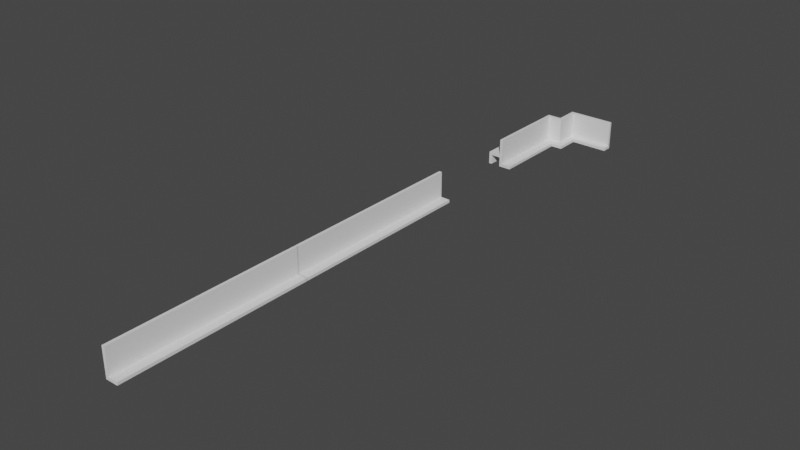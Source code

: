 # Source: ShowerFix.blend  (saved by Blender 2.82.7; exported with 4.5.12 LTS)
import bpy
from mathutils import Matrix  # noqa: F401  (used for matrix-valued properties, if any)

bpy.ops.wm.read_factory_settings(use_empty=True)
scene = bpy.context.scene
scene.name = 'Scene'

# ---- collections
col_collection = bpy.data.collections.new('Collection'); scene.collection.children.link(col_collection)

# ---- world
world_world = bpy.data.worlds.new('World'); scene.world = world_world
world_world.use_nodes = True; world_world.node_tree.nodes.clear()
_N = world_world.node_tree.nodes; _L = world_world.node_tree.links
n0 = _N.new('ShaderNodeOutputWorld'); n0.name = 'World Output'; n0.location = (300, 300)
n1 = _N.new('ShaderNodeBackground'); n1.name = 'Background'; n1.location = (10, 300)
n1.inputs[0].default_value = (0.05088, 0.05088, 0.05088, 1.0)
_L.new(n1.outputs[0], n0.inputs[0])
n0.is_active_output = True
world_world.color = (0.05088, 0.05088, 0.05088)
world_world.use_sun_shadow = False
world_world.sun_shadow_jitter_overblur = 0.0

# ---- meshes
me_cube = bpy.data.meshes.new('Cube')
me_cube.from_pydata([(-14.2, 1.788e-05, -11.2), (-14.2, 240.0, -11.2), (17.0, 1.788e-05, -11.2), (17.0, 240.0, -11.2), (-14.2, 1.788e-05, 4.4), (-14.2, 240.0, 4.4), (17.0, 240.0, -7.6), (17.0, 1.788e-05, -7.6), (1.4, 240.0, -11.2), (-10.6, 240.0, -11.2), (1.4, 240.0, 24.8), (5.0, 240.0, 24.8), (-10.6, 1.788e-05, -11.2), (1.4, 1.788e-05, -11.2), (5.0, 1.788e-05, 24.8), (1.4, 1.788e-05, 24.8), (5.0, 1.788e-05, -7.6), (1.4, 1.788e-05, 0.8), (-10.6, 1.788e-05, 0.8), (1.4, 1.788e-05, 4.4), (5.0, 240.0, -7.6), (-10.6, 240.0, 0.8), (1.4, 240.0, 0.8), (1.4, 240.0, 4.4)], [], [(0, 4, 5, 1), (10, 15, 14, 11), (3, 6, 7, 2), (1, 9, 12, 0), (3, 2, 13, 8), (17, 18, 21, 22), (5, 4, 19, 23), (23, 19, 15, 10), (20, 11, 14, 16), (7, 6, 20, 16), (9, 21, 18, 12), (8, 13, 17, 22)])
_uv = me_cube.uv_layers.new(name='UVMap')
_uv.uv.foreach_set('vector', [0.375, 0.0, 0.4833, 0.0, 0.4833, 0.25, 0.375, 0.25, 0.75, 0.5, 0.75, 0.75, 0.7212, 0.75, 0.7212, 0.5, 0.375, 0.5, 0.4, 0.5, 0.4, 0.75, 0.375, 0.75, 0.125, 0.5, 0.1538, 0.5, 0.1538, 0.75, 0.125, 0.75, 0.375, 0.5, 0.375, 0.75, 0.25, 0.75, 0.25, 0.5, 0.4583, 0.875, 0.4583, 0.9712, 0.4583, 0.2788, 0.4583, 0.375, 0.4833, 0.25, 0.4833, 1.0, 0.4833, 0.875, 0.4833, 0.375, 0.4833, 0.375, 0.4833, 0.875, 0.625, 0.875, 0.75, 0.5, 0.4, 0.4038, 0.7212, 0.5, 0.625, 0.8462, 0.4, 0.8462, 0.4, 0.75, 0.4, 0.5, 0.4, 0.4038, 0.4, 0.8462, 0.1538, 0.5, 0.4583, 0.2788, 0.4583, 0.9712, 0.1538, 0.75, 0.25, 0.5, 0.25, 0.75, 0.4583, 0.875, 0.4583, 0.375])
me_cube.use_remesh_fix_poles = True
me_cube.use_remesh_preserve_attributes = False
me_cube.use_mirror_vertex_groups = False
me_cube.update()
me_cube_007 = bpy.data.meshes.new('Cube.007')
me_cube_007.from_pydata([(17.0, 240.0, -11.2), (17.0, 240.0, -7.6), (1.4, 240.0, -11.2), (5.0, 240.0, 24.8), (5.0, 240.0, -7.6), (1.4, 240.0, 4.4), (-14.2, 240.0, -11.2), (-14.2, 350.0, -11.2), (1.4, 350.0, 0.8), (1.4, 240.0, 0.8), (-10.6, 350.0, 0.8), (-10.6, 350.0, -11.2), (-10.6, 240.0, 0.8), (-10.6, 240.0, -11.2), (1.4, 350.0, 4.4), (1.4, 240.0, 24.8), (-14.2, 240.0, 4.4), (-14.2, 350.0, 4.4), (5.0, 346.4, 24.8), (5.0, 346.4, -7.6), (22.84, 346.4, -7.6), (22.84, 346.4, 24.8), (22.84, 375.6, -7.6), (22.84, 375.6, 24.8), (19.24, 379.2, 24.8), (19.24, 379.2, -11.2), (78.04, 379.2, 24.8), (78.04, 379.2, -11.2), (78.04, 375.6, -7.6), (78.04, 375.6, 24.8), (78.04, 367.2, -7.6), (78.04, 367.2, -11.2), (17.0, 336.8, -7.6), (31.24, 336.8, -7.6), (31.24, 336.8, -11.2), (31.24, 367.2, -7.6), (31.24, 367.2, -11.2), (17.0, 336.8, -11.2), (19.24, 350.0, -11.2), (1.4, 350.0, -11.2), (19.24, 350.0, 24.8), (1.4, 350.0, 24.8)], [], [(15, 5, 16, 6, 13, 12, 9, 2, 0, 1, 4, 3), (7, 11, 13, 6), (5, 14, 17, 16), (10, 12, 13, 11), (19, 20, 21, 18), (14, 5, 15, 41), (8, 9, 12, 10), (1, 32, 33, 35, 30, 28, 22, 20, 19, 4), (4, 19, 18, 3), (21, 20, 22, 23), (6, 16, 17, 7), (9, 8, 39, 2), (23, 22, 28, 29), (31, 30, 35, 36), (34, 36, 35, 33), (24, 25, 38, 40), (15, 3, 18, 21, 23, 29, 26, 24, 40, 41), (0, 37, 32, 1), (32, 37, 34, 33), (39, 38, 25, 27, 31, 36, 34, 37, 0, 2), (27, 25, 24, 26), (28, 30, 31, 27, 26, 29), (38, 39, 41, 40), (17, 14, 8, 10, 11, 7)])
_uv = me_cube_007.uv_layers.new(name='UVMap')
_uv.uv.foreach_set('vector', [0.625, 0.375, 0.4833, 0.375, 0.4833, 0.25, 0.375, 0.25, 0.375, 0.2788, 0.4583, 0.2788, 0.4583, 0.375, 0.375, 0.375, 0.375, 0.5, 0.4, 0.5, 0.4, 0.4038, 0.625, 0.4038, 0.125, 0.5, 0.1339, 0.5, 0.1339, 0.75, 0.125, 0.75, 0.375, 0.6937, 0.375, 0.5562, 0.2125, 0.5562, 0.2125, 0.6938, 0.625, 0.1937, 0.625, 0.05625, 0.5, 0.05625, 0.5, 0.1937, 0.375, 0.1889, 0.375, 0.1889, 0.51, 0.1889, 0.51, 0.1889, 0.375, 0.5562, 0.375, 0.6937, 0.5875, 0.6938, 0.5875, 0.5562, 0.625, 0.5562, 0.625, 0.6937, 0.875, 0.6937, 0.875, 0.5562, 0.4, 0.9226, 0.0, 0.0, 0.375, 0.1889, 0.0, 0.0, 0.375, 0.1889, 0.375, 0.1889, 0.375, 0.1889, 0.375, 0.1889, 0.375, 0.1889, 0.375, 0.05625, 0.375, 0.05625, 0.375, 0.1889, 0.51, 0.1889, 0.51, 0.05625, 0.51, 0.1889, 0.375, 0.1889, 0.375, 0.1889, 0.51, 0.1889, 0.375, 0.0, 0.4833, 0.0, 0.4833, 0.25, 0.375, 0.25, 0.625, 0.6937, 0.625, 0.5562, 0.5, 0.5562, 0.5, 0.6938, 0.51, 0.1889, 0.375, 0.1889, 0.375, 0.1889, 0.51, 0.1889, 0.4064, 0.1889, 0.375, 0.1889, 0.0, 0.0, 0.0, 0.0, 0.4064, 0.1889, 0.0, 0.0, 0.0, 0.0, 0.375, 0.1889, 0.625, 0.2976, 0.375, 0.3274, 0.0, 0.0, 0.625, 0.2976, 0.5875, 0.6938, 0.51, 0.05625, 0.51, 0.1889, 0.51, 0.1889, 0.51, 0.1889, 0.51, 0.1889, 0.625, 0.2976, 0.625, 0.2976, 0.625, 0.2976, 0.5875, 0.5562, 0.375, 0.9226, 0.0, 0.0, 0.0, 0.0, 0.4, 0.9226, 0.0, 0.0, 0.0, 0.0, 0.4064, 0.1889, 0.375, 0.1889, 0.5, 0.5562, 0.0, 0.0, 0.375, 0.3274, 0.0, 0.0, 0.4064, 0.1889, 0.0, 0.0, 0.4064, 0.1889, 0.0, 0.0, 0.375, 0.9226, 0.5, 0.6938, 0.0, 0.0, 0.375, 0.3274, 0.625, 0.2976, 0.625, 0.2976, 0.375, 0.1889, 0.375, 0.1889, 0.4064, 0.1889, 0.0, 0.0, 0.625, 0.2976, 0.51, 0.1889, 0.0, 0.0, 0.0, 0.0, 0.0, 0.0, 0.625, 0.2976, 0.2125, 0.5562, 0.375, 0.5562, 0.625, 0.5562, 0.875, 0.5562, 0.5, 0.1937, 0.125, 0.5])
me_cube_007.use_remesh_fix_poles = True
me_cube_007.use_remesh_preserve_attributes = False
me_cube_007.use_mirror_vertex_groups = False
me_cube_007.update()
me_cube_008 = bpy.data.meshes.new('Cube.008')
me_cube_008.from_pydata([(-14.2, -0.01994, -11.2), (17.0, -240.0, -11.2), (17.0, -0.01994, -11.2), (-14.2, -0.01994, 4.4), (17.0, -0.01994, -7.6), (17.0, -240.0, -7.6), (1.4, -0.01994, -11.2), (-10.6, -0.01994, -11.2), (1.4, -0.01994, 24.8), (5.0, -0.01994, 24.8), (1.4, -240.0, -11.2), (5.0, -240.0, 24.8), (1.4, -240.0, 24.8), (5.0, -240.0, -7.6), (5.0, -0.01994, -7.6), (-10.6, -0.01994, 0.8), (1.4, -0.01994, 0.8), (1.4, -0.01994, 4.4), (-14.2, -216.0, -11.2), (-14.2, -216.0, 4.4), (-10.6, -216.0, -11.2), (1.4, -216.0, 0.8), (-10.6, -216.0, 0.8), (1.4, -216.0, 4.4), (-14.2, 1.788e-05, -11.2), (17.0, 1.788e-05, -11.2), (-14.2, 1.788e-05, 4.4), (17.0, 1.788e-05, -7.6), (-10.6, 1.788e-05, -11.2), (1.4, 1.788e-05, -11.2), (5.0, 1.788e-05, 24.8), (1.4, 1.788e-05, 24.8), (5.0, 1.788e-05, -7.6), (1.4, 1.788e-05, 0.8), (-10.6, 1.788e-05, 0.8), (1.4, 1.788e-05, 4.4)], [], [(8, 9, 14, 4, 2, 6, 16, 15, 7, 0, 3, 17), (23, 21, 16, 6, 10, 12, 8, 17), (7, 20, 18, 0), (1, 10, 6, 2), (4, 14, 13, 5), (3, 19, 23, 17), (9, 11, 13, 14), (22, 15, 16, 21), (22, 20, 7, 15), (8, 12, 11, 9), (4, 5, 1, 2), (11, 12, 10, 1, 5, 13), (20, 22, 21, 23, 19, 18), (19, 3, 0, 18), (30, 31, 35, 26, 24, 28, 34, 33, 29, 25, 27, 32)])
_uv = me_cube_008.uv_layers.new(name='UVMap')
_uv.uv.foreach_set('vector', [0.625, 0.375, 0.625, 0.4038, 0.4, 0.4038, 0.4, 0.5, 0.375, 0.5, 0.375, 0.375, 0.4583, 0.375, 0.4583, 0.2788, 0.375, 0.2788, 0.375, 0.25, 0.4833, 0.25, 0.4833, 0.375, 0.4833, 0.825, 0.4583, 0.825, 0.4583, 0.375, 0.25, 0.5, 0.25, 0.75, 0.625, 0.875, 0.75, 0.5, 0.4833, 0.375, 0.1538, 0.5, 0.1538, 0.725, 0.125, 0.725, 0.125, 0.5, 0.375, 0.75, 0.25, 0.75, 0.25, 0.5, 0.375, 0.5, 0.4, 0.5, 0.4, 0.4038, 0.4, 0.8462, 0.4, 0.75, 0.4833, 0.25, 0.4833, 0.925, 0.4833, 0.825, 0.4833, 0.375, 0.7212, 0.5, 0.625, 0.8462, 0.4, 0.8462, 0.4, 0.4038, 0.4583, 0.9019, 0.4583, 0.2788, 0.4583, 0.375, 0.4583, 0.825, 0.4583, 0.9019, 0.1538, 0.725, 0.1538, 0.5, 0.4583, 0.2788, 0.75, 0.5, 0.75, 0.75, 0.7212, 0.75, 0.7212, 0.5, 0.4, 0.5, 0.4, 0.75, 0.375, 0.75, 0.375, 0.5, 0.625, 0.8462, 0.625, 0.875, 0.25, 0.75, 0.375, 0.75, 0.4, 0.75, 0.4, 0.8462, 0.1538, 0.725, 0.4583, 0.9019, 0.4583, 0.825, 0.4833, 0.825, 0.4833, 0.025, 0.375, 0.025, 0.4833, 0.025, 0.4833, 0.25, 0.375, 0.25, 0.375, 0.025, 0.625, 0.8462, 0.625, 0.875, 0.4833, 0.875, 0.4833, 1.0, 0.375, 1.0, 0.375, 0.9712, 0.4583, 0.9712, 0.4583, 0.875, 0.375, 0.875, 0.375, 0.75, 0.4, 0.75, 0.4, 0.8462])
me_cube_008.use_remesh_fix_poles = True
me_cube_008.use_remesh_preserve_attributes = False
me_cube_008.use_mirror_vertex_groups = False
me_cube_008.update()

# ---- objects
ob_showerfixmiddle = bpy.data.objects.new('ShowerFixMiddle', me_cube)
ob_showerfixwithcorner = bpy.data.objects.new('ShowerFixWithCorner', me_cube_007)
ob_showerfixwithedge = bpy.data.objects.new('ShowerFixWithEdge', me_cube_008)

# ---- transforms, parenting, visibility, modifiers, constraints
ob_showerfixmiddle.location = (0.0, -4.24, 0.0)
ob_showerfixmiddle.lineart.crease_threshold = 0.0
ob_showerfixwithcorner.location = (0.0, 119.1, 0.0)
ob_showerfixwithcorner.lineart.crease_threshold = 0.0
ob_showerfixwithedge.location = (0.0, -3.79, 0.0)
ob_showerfixwithedge.lineart.crease_threshold = 0.0

# ---- collection membership
col_collection.objects.link(ob_showerfixmiddle)
col_collection.objects.link(ob_showerfixwithcorner)
col_collection.objects.link(ob_showerfixwithedge)

# ---- scene / render settings (as saved in the file)
scene.frame_start = 1; scene.frame_end = 250; scene.frame_set(0)
scene.render.engine = 'BLENDER_EEVEE_NEXT'
scene.cycles.use_denoising = False
scene.cycles.samples = 128
scene.cycles.sampling_pattern = 'TABULATED_SOBOL'
scene.cycles.use_adaptive_sampling = False
scene.cycles.use_light_tree = False
scene.view_settings.view_transform = 'Filmic'
bpy.context.view_layer.update()

# ---- added for rendering (the .blend has no active camera and no usable light): camera, sun
cam_auto = bpy.data.cameras.new('AutoCamera')
cam_auto.lens = 50.0
cam_auto.sensor_width = 36.0
cam_auto.clip_end = 12156.6
ob_auto_camera = bpy.data.objects.new('AutoCamera', cam_auto)
scene.collection.objects.link(ob_auto_camera)
ob_auto_camera.location = (724.605, -703.987, 560.948)
ob_auto_camera.rotation_euler = (1.09748, -7.21219e-08, 0.694738)
scene.camera = ob_auto_camera
light_auto_sun = bpy.data.lights.new('AutoSun', 'SUN')
light_auto_sun.energy = 3.0
light_auto_sun.angle = 0.0523599
ob_auto_sun = bpy.data.objects.new('AutoSun', light_auto_sun)
scene.collection.objects.link(ob_auto_sun)
ob_auto_sun.rotation_euler = (0.872665, 0.174533, 0.523599)
bpy.context.view_layer.update()
